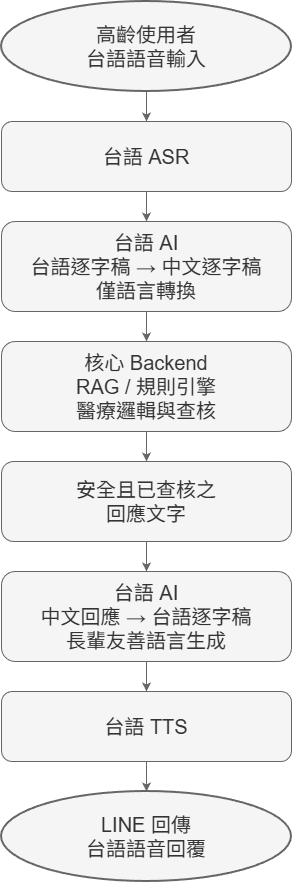

The diagram above was exported from draw.io. Its source (the exported page's mxGraphModel, read from the mxfile embedded in the PNG):
<mxGraphModel dx="1418" dy="746" grid="1" gridSize="10" guides="1" tooltips="1" connect="1" arrows="1" fold="1" page="1" pageScale="1" pageWidth="1100" pageHeight="2000" math="0" shadow="0">
  <root>
    <mxCell id="0" />
    <mxCell id="1" parent="0" />
    <mxCell id="A" parent="1" style="ellipse;whiteSpace=wrap;html=1;strokeWidth=2;fillColor=#f5f5f5;fontColor=#333333;strokeColor=#666666;fontSize=20;" value="高齡使用者&#10;台語語音輸入" vertex="1">
      <mxGeometry height="90" width="290" x="350" y="40" as="geometry" />
    </mxCell>
    <mxCell id="B" parent="1" style="rounded=1;whiteSpace=wrap;html=1;fillColor=#f5f5f5;fontColor=#333333;strokeColor=#666666;fontSize=20;" value="台語 ASR" vertex="1">
      <mxGeometry height="70" width="290" x="350" y="160" as="geometry" />
    </mxCell>
    <mxCell id="C" parent="1" style="rounded=1;whiteSpace=wrap;html=1;fillColor=#f5f5f5;fontColor=#333333;strokeColor=#666666;fontSize=20;" value="台語 AI&#10;台語逐字稿 → 中文逐字稿&#10;僅語言轉換" vertex="1">
      <mxGeometry height="90" width="290" x="350" y="260" as="geometry" />
    </mxCell>
    <mxCell id="D" parent="1" style="rounded=1;whiteSpace=wrap;html=1;fillColor=#f5f5f5;fontColor=#333333;strokeColor=#666666;fontSize=20;" value="核心 Backend&#10;RAG / 規則引擎&#10;醫療邏輯與查核" vertex="1">
      <mxGeometry height="90" width="290" x="350" y="380" as="geometry" />
    </mxCell>
    <mxCell id="E" parent="1" style="rounded=1;whiteSpace=wrap;html=1;fillColor=#f5f5f5;fontColor=#333333;strokeColor=#666666;fontSize=20;" value="安全且已查核之&#10;回應文字" vertex="1">
      <mxGeometry height="80" width="290" x="350" y="500" as="geometry" />
    </mxCell>
    <mxCell id="F" parent="1" style="rounded=1;whiteSpace=wrap;html=1;fillColor=#f5f5f5;fontColor=#333333;strokeColor=#666666;fontSize=20;" value="台語 AI&#10;中文回應 → 台語逐字稿&#10;長輩友善語言生成" vertex="1">
      <mxGeometry height="90" width="290" x="350" y="610" as="geometry" />
    </mxCell>
    <mxCell id="G" parent="1" style="rounded=1;whiteSpace=wrap;html=1;fillColor=#f5f5f5;fontColor=#333333;strokeColor=#666666;fontSize=20;" value="台語 TTS" vertex="1">
      <mxGeometry height="70" width="290" x="350" y="730" as="geometry" />
    </mxCell>
    <mxCell id="H" parent="1" style="ellipse;whiteSpace=wrap;html=1;strokeWidth=2;fillColor=#f5f5f5;fontColor=#333333;strokeColor=#666666;fontSize=20;" value="LINE 回傳&#10;台語語音回覆" vertex="1">
      <mxGeometry height="90" width="290" x="350" y="830" as="geometry" />
    </mxCell>
    <mxCell id="crQDrTMGbulzDUvKoC96-1" edge="1" parent="1" source="A" style="fillColor=#f5f5f5;strokeColor=#666666;fontSize=20;" target="B">
      <mxGeometry relative="1" as="geometry" />
    </mxCell>
    <mxCell id="crQDrTMGbulzDUvKoC96-2" edge="1" parent="1" source="B" style="fillColor=#f5f5f5;strokeColor=#666666;fontSize=20;" target="C">
      <mxGeometry relative="1" as="geometry" />
    </mxCell>
    <mxCell id="crQDrTMGbulzDUvKoC96-3" edge="1" parent="1" source="C" style="fillColor=#f5f5f5;strokeColor=#666666;fontSize=20;" target="D">
      <mxGeometry relative="1" as="geometry" />
    </mxCell>
    <mxCell id="crQDrTMGbulzDUvKoC96-4" edge="1" parent="1" source="D" style="fillColor=#f5f5f5;strokeColor=#666666;fontSize=20;" target="E">
      <mxGeometry relative="1" as="geometry" />
    </mxCell>
    <mxCell id="crQDrTMGbulzDUvKoC96-5" edge="1" parent="1" source="E" style="fillColor=#f5f5f5;strokeColor=#666666;fontSize=20;" target="F">
      <mxGeometry relative="1" as="geometry" />
    </mxCell>
    <mxCell id="crQDrTMGbulzDUvKoC96-6" edge="1" parent="1" source="F" style="fillColor=#f5f5f5;strokeColor=#666666;fontSize=20;" target="G">
      <mxGeometry relative="1" as="geometry" />
    </mxCell>
    <mxCell id="crQDrTMGbulzDUvKoC96-7" edge="1" parent="1" source="G" style="fillColor=#f5f5f5;strokeColor=#666666;fontSize=20;" target="H">
      <mxGeometry relative="1" as="geometry" />
    </mxCell>
  </root>
</mxGraphModel>